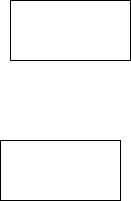

The diagram above was exported from draw.io. Its source (the exported page's mxGraphModel, read from the mxfile embedded in the PNG):
<mxGraphModel dx="1038" dy="580" grid="1" gridSize="10" guides="1" tooltips="1" connect="1" arrows="1" fold="1" page="1" pageScale="1" pageWidth="827" pageHeight="1169" math="0" shadow="0">
  <root>
    <mxCell id="0" />
    <mxCell id="1" parent="0" />
    <mxCell id="udJ6emyQ9DBlSXnuAIL6-2" value="" style="rounded=0;whiteSpace=wrap;html=1;" parent="1" vertex="1">
      <mxGeometry x="200" y="370" width="120" height="60" as="geometry" />
    </mxCell>
    <mxCell id="k0mGDNppgL1T4WkA10gr-1" value="" style="rounded=0;whiteSpace=wrap;html=1;" vertex="1" parent="1">
      <mxGeometry x="210" y="230" width="120" height="60" as="geometry" />
    </mxCell>
  </root>
</mxGraphModel>